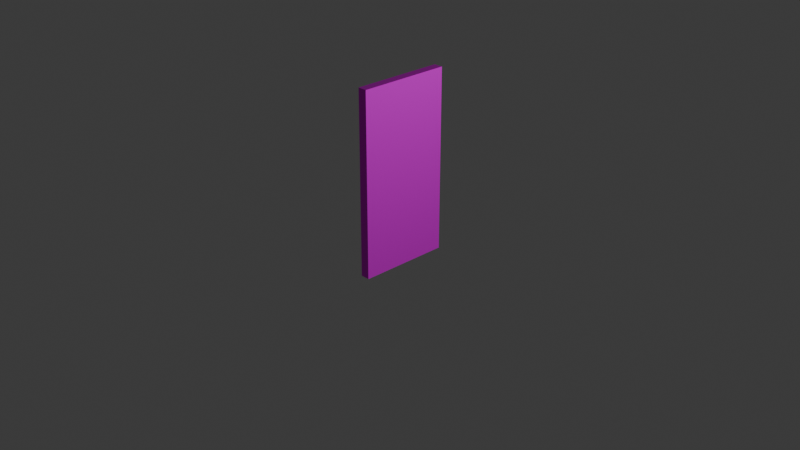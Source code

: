 # Source: door.blend  (saved by Blender 4.2.66; exported with 4.5.12 LTS)
import bpy
from mathutils import Matrix  # noqa: F401  (used for matrix-valued properties, if any)

bpy.ops.wm.read_factory_settings(use_empty=True)
scene = bpy.context.scene
scene.name = 'Scene'

# ---- collections
col_collection = bpy.data.collections.new('Collection'); scene.collection.children.link(col_collection)

# ---- images (referenced by path relative to the original .blend; pixels are not part of the script)
import os
ASSET_DIR = os.environ.get("B2B_ASSET_DIR", "")  # directory of the original .blend (textures are referenced by path, not embedded)
HERE = os.path.dirname(os.path.abspath(__file__))  # packed textures are extracted next to this script under _unpacked/

def load_image(name, relpath, width, height, colorspace="sRGB"):
    """Load a texture the original file referenced (path relative to the .blend, or extracted next to this script)."""
    p = next((c for c in (os.path.join(HERE, relpath), os.path.join(ASSET_DIR, relpath)) if relpath and os.path.exists(c)), "")
    if p:
        img = bpy.data.images.load(p, check_existing=True)
        img.name = name
    else:  # same state as the original file: an image datablock whose file is absent (Cycles renders it pink)
        img = bpy.data.images.new(name, width, height)
        img.source = "FILE"
        img.filepath = "//" + (relpath or name)
    img.colorspace_settings.name = colorspace
    return img
img_reentry_nodes_door_bottom_png = load_image('reentry_nodes_door_bottom.png', 'reentry_nodes_door_bottom.png', 1024, 1024, 'sRGB')
img_reentry_nodes_door_side_png = load_image('reentry_nodes_door_side.png', 'reentry_nodes_door_side.png', 1024, 1024, 'sRGB')

# ---- materials (node trees are filled in below, after node groups)
mat_side = bpy.data.materials.new('side')
mat_side.alpha_threshold = 0.0
mat_side.use_transparent_shadow = False
mat_side.roughness = 0.5
mat_side.line_color = (0.0, 0.0, 0.0, 1.0)
mat_side2 = bpy.data.materials.new('side2')

# ---- material node trees
mat_side.use_nodes = True; mat_side.node_tree.nodes.clear()
_N = mat_side.node_tree.nodes; _L = mat_side.node_tree.links
n0 = _N.new('ShaderNodeOutputMaterial'); n0.name = 'Material Output'; n0.location = (300, 300)
n1 = _N.new('ShaderNodeBsdfPrincipled'); n1.name = 'Principled BSDF'; n1.location = (10, 300)
n1.inputs[3].default_value = 1.45
n2 = _N.new('ShaderNodeTexImage'); n2.name = 'Image Texture'; n2.location = (-324, 288)
n2.image = img_reentry_nodes_door_bottom_png
n2.interpolation = 'Closest'
_L.new(n1.outputs[0], n0.inputs[0])
_L.new(n2.outputs[0], n1.inputs[0])
_L.new(n2.outputs[1], n1.inputs[4])
n0.is_active_output = True
mat_side2.use_nodes = True; mat_side2.node_tree.nodes.clear()
_N = mat_side2.node_tree.nodes; _L = mat_side2.node_tree.links
n0 = _N.new('ShaderNodeBsdfPrincipled'); n0.name = 'Principled BSDF'; n0.location = (10, 300)
n1 = _N.new('ShaderNodeOutputMaterial'); n1.name = 'Material Output'; n1.location = (300, 300)
n2 = _N.new('ShaderNodeTexImage'); n2.name = 'Image Texture'; n2.location = (-334, 234)
n2.image = img_reentry_nodes_door_side_png
n2.interpolation = 'Closest'
_L.new(n0.outputs[0], n1.inputs[0])
_L.new(n2.outputs[0], n0.inputs[0])
_L.new(n2.outputs[1], n0.inputs[1])
n1.is_active_output = True

# ---- world
world_world = bpy.data.worlds.new('World'); scene.world = world_world
world_world.use_nodes = True; world_world.node_tree.nodes.clear()
_N = world_world.node_tree.nodes; _L = world_world.node_tree.links
n0 = _N.new('ShaderNodeOutputWorld'); n0.name = 'World Output'; n0.location = (300, 300)
n1 = _N.new('ShaderNodeBackground'); n1.name = 'Background'; n1.location = (10, 300)
n1.inputs[0].default_value = (0.05088, 0.05088, 0.05088, 1.0)
_L.new(n1.outputs[0], n0.inputs[0])
n0.is_active_output = True
world_world.color = (0.05088, 0.05088, 0.05088)
world_world.sun_shadow_jitter_overblur = 0.0

# ---- cameras
cam_camera = bpy.data.cameras.new('Camera')
cam_camera.clip_end = 100.0
cam_camera.ortho_scale = 7.314

# ---- lights
light_light = bpy.data.lights.new('Light', 'POINT')
light_light.energy = 1000.0
light_light.shadow_soft_size = 0.1

# ---- meshes
me_cube = bpy.data.meshes.new('Cube')
me_cube.from_pydata([(1.0, 1.0, 1.0), (1.0, 1.0, -1.0), (1.0, -1.0, 1.0), (1.0, -1.0, -1.0), (-1.0, 1.0, 1.0), (-1.0, 1.0, -1.0), (-1.0, -1.0, 1.0), (-1.0, -1.0, -1.0), (-1.0, -1.0, 0.0), (-1.0, 1.0, 0.0), (1.0, 1.0, 0.0), (1.0, -1.0, 0.0)], [], [(11, 8, 7, 3), (1, 10, 11, 3), (8, 11, 2, 6), (9, 5, 7, 8), (8, 6, 4, 9), (1, 3, 7, 5), (2, 0, 4, 6), (10, 0, 2, 11), (5, 9, 10, 1), (4, 0, 10, 9)])
me_cube.polygons.foreach_set('material_index', [1, 0, 1, 0, 0, 1, 1, 0, 1, 1])
_uv = me_cube.uv_layers.new(name='UVMap')
_uv.uv.foreach_set('vector', [0.0, 1.788e-07, 0.09999, 0.0, 0.09999, 1.0, 2.98e-07, 1.0, 5.96e-08, 0.0, 5.96e-08, 1.0, 1.0, 1.0, 1.0, 1.192e-07, 0.1, 1.0, 5.96e-08, 1.0, 5.96e-08, 0.0, 0.1, 1.788e-07, 1.0, 1.0, 1.0, 0.0, 0.0, 1.192e-07, 0.0, 1.0, 1.0, 1.0, 1.0, 3.576e-07, 2.086e-07, 5.96e-08, 5.96e-08, 1.0, 0.1, 0.0, 0.1, 1.0, 5.96e-08, 1.0, 5.96e-08, 0.0, 2.98e-07, 1.0, 0.0, 0.0, 0.09997, 0.0, 0.09997, 1.0, 1.0, 1.0, 1.0, 1.192e-07, 1.192e-07, 0.0, 0.0, 1.0, 0.1, 0.0, 0.1, 1.0, 5.96e-08, 1.0, 5.96e-08, 0.0, 0.1, 1.0, 5.96e-08, 1.0, 5.96e-08, 0.0, 0.1, 0.0])
me_cube.materials.append(mat_side)
me_cube.materials.append(mat_side2)
me_cube.use_mirror_vertex_groups = False
me_cube.update()

# ---- objects
ob_cube = bpy.data.objects.new('Cube', me_cube)
ob_light = bpy.data.objects.new('Light', light_light)
ob_camera = bpy.data.objects.new('Camera', cam_camera)

# ---- transforms, parenting, visibility, modifiers, constraints
ob_cube.location = (0.0, 0.02812, 0.5)
ob_cube.scale = (-0.05, 0.5, 1.0)
ob_cube.lock_rotations_4d = False
ob_cube.empty_display_type = 'ARROWS'
ob_cube.lineart.crease_threshold = 0.0
ob_light.location = (4.076, 1.005, 5.904)
ob_light.rotation_euler = (0.6503, 0.05522, 1.866)
ob_light.lock_rotations_4d = False
ob_light.empty_display_type = 'ARROWS'
ob_light.color = (0.0, 0.0, 0.0, 0.0)
ob_light.lineart.crease_threshold = 0.0
ob_camera.location = (7.359, -6.926, 4.958)
ob_camera.rotation_euler = (1.109, 0.0, 0.8149)
ob_camera.lock_rotations_4d = False
ob_camera.empty_display_type = 'ARROWS'
ob_camera.color = (0.0, 0.0, 0.0, 0.0)
ob_camera.display_type = 'WIRE'
ob_camera.lineart.crease_threshold = 0.0

# ---- collection membership
col_collection.objects.link(ob_cube)
col_collection.objects.link(ob_light)
col_collection.objects.link(ob_camera)

# ---- scene / render settings (as saved in the file)
scene.camera = ob_camera
scene.frame_start = 1; scene.frame_end = 250; scene.frame_set(1)
scene.render.engine = 'BLENDER_EEVEE_NEXT'
bpy.context.view_layer.update()
